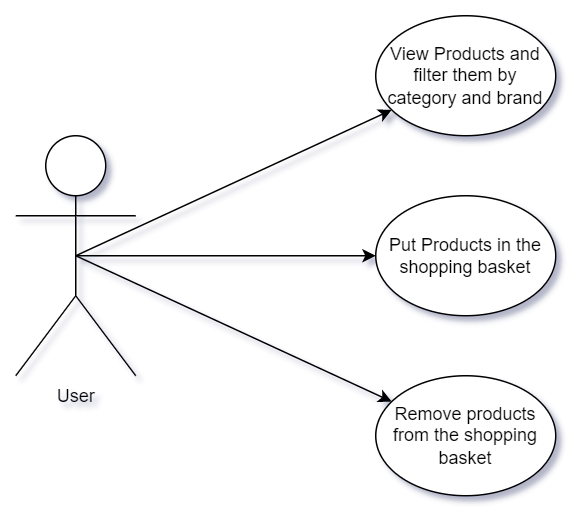

The diagram above was exported from draw.io. Its source (the exported page's mxGraphModel, read from the mxfile embedded in the PNG):
<mxGraphModel dx="1221" dy="672" grid="1" gridSize="10" guides="1" tooltips="1" connect="1" arrows="1" fold="1" page="1" pageScale="1" pageWidth="827" pageHeight="1169" math="0" shadow="0">
  <root>
    <mxCell id="0" />
    <mxCell id="1" parent="0" />
    <mxCell id="gidmr22gJQ36TjIZlyrE-7" style="rounded=0;orthogonalLoop=1;jettySize=auto;html=1;exitX=0.5;exitY=0.5;exitDx=0;exitDy=0;exitPerimeter=0;" edge="1" parent="1" source="gidmr22gJQ36TjIZlyrE-1" target="gidmr22gJQ36TjIZlyrE-4">
      <mxGeometry relative="1" as="geometry" />
    </mxCell>
    <mxCell id="gidmr22gJQ36TjIZlyrE-8" style="edgeStyle=none;rounded=0;orthogonalLoop=1;jettySize=auto;html=1;exitX=0.5;exitY=0.5;exitDx=0;exitDy=0;exitPerimeter=0;" edge="1" parent="1" source="gidmr22gJQ36TjIZlyrE-1" target="gidmr22gJQ36TjIZlyrE-5">
      <mxGeometry relative="1" as="geometry" />
    </mxCell>
    <mxCell id="gidmr22gJQ36TjIZlyrE-9" style="edgeStyle=none;rounded=0;orthogonalLoop=1;jettySize=auto;html=1;exitX=0.5;exitY=0.5;exitDx=0;exitDy=0;exitPerimeter=0;" edge="1" parent="1" source="gidmr22gJQ36TjIZlyrE-1" target="gidmr22gJQ36TjIZlyrE-6">
      <mxGeometry relative="1" as="geometry" />
    </mxCell>
    <mxCell id="gidmr22gJQ36TjIZlyrE-1" value="User" style="shape=umlActor;verticalLabelPosition=bottom;verticalAlign=top;html=1;outlineConnect=0;" vertex="1" parent="1">
      <mxGeometry x="40" y="200" width="80" height="160" as="geometry" />
    </mxCell>
    <mxCell id="gidmr22gJQ36TjIZlyrE-4" value="View Products and filter them by category and brand" style="ellipse;whiteSpace=wrap;html=1;" vertex="1" parent="1">
      <mxGeometry x="280" y="120" width="120" height="80" as="geometry" />
    </mxCell>
    <mxCell id="gidmr22gJQ36TjIZlyrE-5" value="Put Products in the shopping basket" style="ellipse;whiteSpace=wrap;html=1;" vertex="1" parent="1">
      <mxGeometry x="280" y="240" width="120" height="80" as="geometry" />
    </mxCell>
    <mxCell id="gidmr22gJQ36TjIZlyrE-6" value="Remove products from the shopping basket" style="ellipse;whiteSpace=wrap;html=1;" vertex="1" parent="1">
      <mxGeometry x="280" y="360" width="120" height="80" as="geometry" />
    </mxCell>
  </root>
</mxGraphModel>